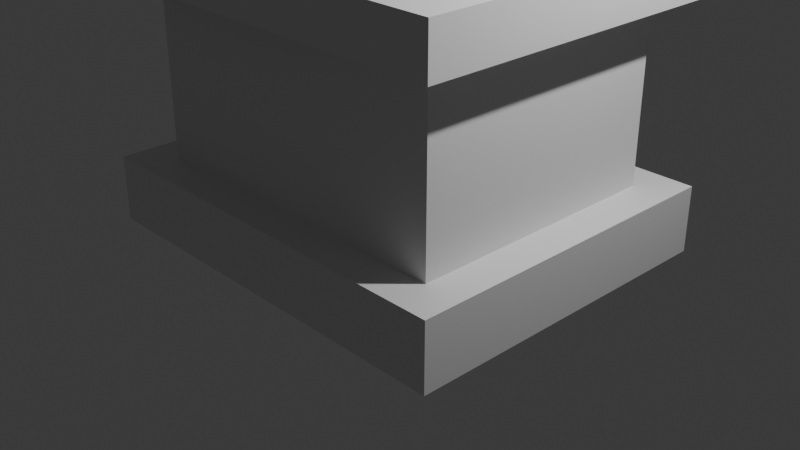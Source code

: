 # Source: cat_den.blend  (saved by Blender 5.0.119; exported with 4.5.12 LTS)
import bpy
from mathutils import Matrix  # noqa: F401  (used for matrix-valued properties, if any)

bpy.ops.wm.read_factory_settings(use_empty=True)
scene = bpy.context.scene
scene.name = 'Scene'

# ---- collections
col_collection = bpy.data.collections.new('Collection'); scene.collection.children.link(col_collection)

# ---- materials (node trees are filled in below, after node groups)
mat_material = bpy.data.materials.new('Material')
mat_material.alpha_threshold = 0.0
mat_material.use_backface_culling_lightprobe_volume = False
mat_material.roughness = 0.5
mat_material.line_color = (0.0, 0.0, 0.0, 1.0)

# ---- material node trees
mat_material.use_nodes = True; mat_material.node_tree.nodes.clear()
_N = mat_material.node_tree.nodes; _L = mat_material.node_tree.links
n0 = _N.new('ShaderNodeOutputMaterial'); n0.name = 'Material Output'; n0.location = (200, 100)
n1 = _N.new('ShaderNodeBsdfPrincipled'); n1.name = 'Principled BSDF'; n1.location = (-200, 100)
_L.new(n1.outputs[0], n0.inputs[0])
n0.is_active_output = True

# ---- world
world_world = bpy.data.worlds.new('World'); scene.world = world_world
world_world.use_nodes = True; world_world.node_tree.nodes.clear()
_N = world_world.node_tree.nodes; _L = world_world.node_tree.links
n0 = _N.new('ShaderNodeOutputWorld'); n0.name = 'World Output'; n0.location = (200, 100)
n1 = _N.new('ShaderNodeBackground'); n1.name = 'Background'; n1.location = (-200, 100)
n1.inputs[0].default_value = (0.05088, 0.05088, 0.05088, 1.0)
_L.new(n1.outputs[0], n0.inputs[0])
n0.is_active_output = True
world_world.color = (0.05088, 0.05088, 0.05088)
world_world.sun_shadow_jitter_overblur = 0.0

# ---- cameras
cam_camera = bpy.data.cameras.new('Camera')
cam_camera.clip_end = 100.0
cam_camera.ortho_scale = 7.314

# ---- lights
light_light = bpy.data.lights.new('Light', 'POINT')
light_light.energy = 1000.0
light_light.shadow_soft_size = 0.1

# ---- meshes
me_cube = bpy.data.meshes.new('Cube')
me_cube.from_pydata([(2.2, 1.8, 0.35), (2.2, 1.8, -0.35), (2.2, -1.8, 0.35), (2.2, -1.8, -0.35), (-2.2, 1.8, 0.35), (-2.2, 1.8, -0.35), (-2.2, -1.8, 0.35), (-2.2, -1.8, -0.35)], [], [(0, 4, 6, 2), (3, 2, 6, 7), (7, 6, 4, 5), (5, 1, 3, 7), (1, 0, 2, 3), (5, 4, 0, 1)])
_uv = me_cube.uv_layers.new(name='UVMap')
_uv.uv.foreach_set('vector', [0.625, 0.5, 0.875, 0.5, 0.875, 0.75, 0.625, 0.75, 0.375, 0.75, 0.625, 0.75, 0.625, 1.0, 0.375, 1.0, 0.375, 0.0, 0.625, 0.0, 0.625, 0.25, 0.375, 0.25, 0.125, 0.5, 0.375, 0.5, 0.375, 0.75, 0.125, 0.75, 0.375, 0.5, 0.625, 0.5, 0.625, 0.75, 0.375, 0.75, 0.375, 0.25, 0.625, 0.25, 0.625, 0.5, 0.375, 0.5])
me_cube.materials.append(mat_material)
me_cube.use_mirror_vertex_groups = False
me_cube.update()
me_cube_001 = bpy.data.meshes.new('Cube.001')
me_cube_001.from_pydata([(-1.8, -1.4, -1.0), (-1.8, -1.4, 1.0), (-0.7, 0.35, -0.04373), (-1.8, 1.4, -1.0), (-1.8, 1.4, 1.0), (1.8, -1.4, -1.0), (1.8, -1.4, 1.0), (0.7, 0.35, -0.04373), (1.8, 1.4, -1.0), (1.8, 1.4, 1.0), (-0.7, 1.4, -0.04373), (-0.7, 1.4, -1.0), (0.7, 1.4, -0.04373), (0.7, 1.4, -1.0), (0.7, 0.35, -1.0), (-0.7, 0.35, -1.0)], [], [(0, 1, 4, 3), (3, 4, 9, 8, 13, 12, 10, 11), (8, 9, 6, 5), (5, 6, 1, 0), (8, 5, 0, 3, 11, 15, 14, 13), (9, 4, 1, 6), (10, 2, 15, 11), (7, 12, 13, 14), (2, 7, 14, 15), (7, 2, 10, 12)])
_uv = me_cube_001.uv_layers.new(name='UVMap')
_uv.uv.foreach_set('vector', [0.375, 0.0, 0.625, 0.0, 0.625, 0.25, 0.375, 0.25, 0.375, 0.25, 0.625, 0.25, 0.625, 0.5, 0.375, 0.5, 0.375, 0.4236, 0.4945, 0.4236, 0.4945, 0.3264, 0.375, 0.3264, 0.375, 0.5, 0.625, 0.5, 0.625, 0.75, 0.375, 0.75, 0.375, 0.75, 0.625, 0.75, 0.625, 1.0, 0.375, 1.0, 0.375, 0.5, 0.375, 0.75, 0.125, 0.75, 0.125, 0.5, 0.2014, 0.5, 0.2014, 0.5938, 0.2986, 0.5938, 0.2986, 0.5, 0.625, 0.5, 0.875, 0.5, 0.875, 0.75, 0.625, 0.75, 0.625, 0.2187, 0.625, 0.0, 0.3859, 0.0, 0.3859, 0.2187, 0.625, 0.75, 0.625, 0.5312, 0.3859, 0.5312, 0.3859, 0.75, 0.625, 1.0, 0.625, 0.75, 0.3859, 0.75, 0.3859, 1.0, 0.625, 0.75, 0.875, 0.75, 0.875, 0.5312, 0.625, 0.5312])
me_cube_001.update()
me_cube_002 = bpy.data.meshes.new('Cube.002')
me_cube_002.from_pydata([(-2.1, -1.7, -0.25), (-2.1, -1.7, 0.25), (-2.1, 1.7, -0.25), (-2.1, 1.7, 0.25), (2.1, -1.7, -0.25), (2.1, -1.7, 0.25), (2.1, 1.7, -0.25), (2.1, 1.7, 0.25)], [], [(0, 1, 3, 2), (2, 3, 7, 6), (6, 7, 5, 4), (4, 5, 1, 0), (2, 6, 4, 0), (7, 3, 1, 5)])
_uv = me_cube_002.uv_layers.new(name='UVMap')
_uv.uv.foreach_set('vector', [0.375, 0.0, 0.625, 0.0, 0.625, 0.25, 0.375, 0.25, 0.375, 0.25, 0.625, 0.25, 0.625, 0.5, 0.375, 0.5, 0.375, 0.5, 0.625, 0.5, 0.625, 0.75, 0.375, 0.75, 0.375, 0.75, 0.625, 0.75, 0.625, 1.0, 0.375, 1.0, 0.125, 0.5, 0.375, 0.5, 0.375, 0.75, 0.125, 0.75, 0.625, 0.5, 0.875, 0.5, 0.875, 0.75, 0.625, 0.75])
me_cube_002.update()
me_cone_001 = bpy.data.meshes.new('Cone.001')
me_cone_001.from_pydata([(-0.0395, 0.216, -0.224), (0.1732, 0.0, -0.2616), (-0.0395, -0.216, -0.224), (-0.2522, 0.0, -0.1865), (0.0395, 0.0, 0.224)], [], [(0, 4, 1), (1, 4, 2), (0, 1, 2, 3), (2, 4, 3), (3, 4, 0)])
_uv = me_cone_001.uv_layers.new(name='UVMap')
_uv.uv.foreach_set('vector', [0.25, 0.49, 0.25, 0.25, 0.49, 0.25, 0.49, 0.25, 0.25, 0.25, 0.25, 0.01, 0.75, 0.49, 0.99, 0.25, 0.75, 0.01, 0.51, 0.25, 0.25, 0.01, 0.25, 0.25, 0.01, 0.25, 0.01, 0.25, 0.25, 0.25, 0.25, 0.49])
me_cone_001.update()
me_cone_002 = bpy.data.meshes.new('Cone.002')
me_cone_002.from_pydata([(0.0395, 0.216, -0.224), (0.2522, 0.0, -0.1865), (0.0395, -0.216, -0.224), (-0.1732, 0.0, -0.2616), (-0.0395, 0.0, 0.224)], [], [(0, 4, 1), (1, 4, 2), (0, 1, 2, 3), (2, 4, 3), (3, 4, 0)])
_uv = me_cone_002.uv_layers.new(name='UVMap')
_uv.uv.foreach_set('vector', [0.25, 0.49, 0.25, 0.25, 0.49, 0.25, 0.49, 0.25, 0.25, 0.25, 0.25, 0.01, 0.75, 0.49, 0.99, 0.25, 0.75, 0.01, 0.51, 0.25, 0.25, 0.01, 0.25, 0.25, 0.01, 0.25, 0.01, 0.25, 0.25, 0.25, 0.25, 0.49])
me_cone_002.update()
me_cube_005 = bpy.data.meshes.new('Cube.005')
me_cube_005.from_pydata([(-0.0294, -0.06, -1.046), (-0.0294, -0.06, 0.05439), (-0.0294, 0.06, -1.046), (-0.0294, 0.06, 0.05439), (0.0294, -0.06, -1.046), (0.0294, -0.06, 0.05439), (0.0294, 0.06, -1.046), (0.0294, 0.06, 0.05439)], [], [(0, 1, 3, 2), (2, 3, 7, 6), (6, 7, 5, 4), (4, 5, 1, 0), (2, 6, 4, 0), (7, 3, 1, 5)])
_uv = me_cube_005.uv_layers.new(name='UVMap')
_uv.uv.foreach_set('vector', [0.375, 0.0, 0.625, 0.0, 0.625, 0.25, 0.375, 0.25, 0.375, 0.25, 0.625, 0.25, 0.625, 0.5, 0.375, 0.5, 0.375, 0.5, 0.625, 0.5, 0.625, 0.75, 0.375, 0.75, 0.375, 0.75, 0.625, 0.75, 0.625, 1.0, 0.375, 1.0, 0.125, 0.5, 0.375, 0.5, 0.375, 0.75, 0.125, 0.75, 0.625, 0.5, 0.875, 0.5, 0.875, 0.75, 0.625, 0.75])
me_cube_005.update()
me_cube_006 = bpy.data.meshes.new('Cube.006')
me_cube_006.from_pydata([(-0.0294, -0.06, -1.046), (-0.0294, -0.06, 0.05439), (-0.0294, 0.06, -1.046), (-0.0294, 0.06, 0.05439), (0.0294, -0.06, -1.046), (0.0294, -0.06, 0.05439), (0.0294, 0.06, -1.046), (0.0294, 0.06, 0.05439)], [], [(0, 1, 3, 2), (2, 3, 7, 6), (6, 7, 5, 4), (4, 5, 1, 0), (2, 6, 4, 0), (7, 3, 1, 5)])
_uv = me_cube_006.uv_layers.new(name='UVMap')
_uv.uv.foreach_set('vector', [0.375, 0.0, 0.625, 0.0, 0.625, 0.25, 0.375, 0.25, 0.375, 0.25, 0.625, 0.25, 0.625, 0.5, 0.375, 0.5, 0.375, 0.5, 0.625, 0.5, 0.625, 0.75, 0.375, 0.75, 0.375, 0.75, 0.625, 0.75, 0.625, 1.0, 0.375, 1.0, 0.125, 0.5, 0.375, 0.5, 0.375, 0.75, 0.125, 0.75, 0.625, 0.5, 0.875, 0.5, 0.875, 0.75, 0.625, 0.75])
me_cube_006.update()
me_cube_007 = bpy.data.meshes.new('Cube.007')
me_cube_007.from_pydata([(-0.0294, -0.06, -1.046), (-0.0294, -0.06, 0.05439), (-0.0294, 0.06, -1.046), (-0.0294, 0.06, 0.05439), (0.0294, -0.06, -1.046), (0.0294, -0.06, 0.05439), (0.0294, 0.06, -1.046), (0.0294, 0.06, 0.05439)], [], [(0, 1, 3, 2), (2, 3, 7, 6), (6, 7, 5, 4), (4, 5, 1, 0), (2, 6, 4, 0), (7, 3, 1, 5)])
_uv = me_cube_007.uv_layers.new(name='UVMap')
_uv.uv.foreach_set('vector', [0.375, 0.0, 0.625, 0.0, 0.625, 0.25, 0.375, 0.25, 0.375, 0.25, 0.625, 0.25, 0.625, 0.5, 0.375, 0.5, 0.375, 0.5, 0.625, 0.5, 0.625, 0.75, 0.375, 0.75, 0.375, 0.75, 0.625, 0.75, 0.625, 1.0, 0.375, 1.0, 0.125, 0.5, 0.375, 0.5, 0.375, 0.75, 0.125, 0.75, 0.625, 0.5, 0.875, 0.5, 0.875, 0.75, 0.625, 0.75])
me_cube_007.update()

# ---- objects
ob_den_base = bpy.data.objects.new('den_base', me_cube)
ob_light = bpy.data.objects.new('Light', light_light)
ob_camera = bpy.data.objects.new('Camera', cam_camera)
ob_den_body = bpy.data.objects.new('den_body', me_cube_001)
ob_roof_slab = bpy.data.objects.new('roof_slab', me_cube_002)
ob_ear_l = bpy.data.objects.new('ear_L', me_cone_001)
ob_ear_r = bpy.data.objects.new('ear_R', me_cone_002)
ob_vine_01 = bpy.data.objects.new('vine_01', me_cube_005)
ob_vine_02 = bpy.data.objects.new('vine_02', me_cube_006)
ob_vine_03 = bpy.data.objects.new('vine_03', me_cube_007)
ob_den_cat = bpy.data.objects.new('den_cat', None)

# ---- transforms, parenting, visibility, modifiers, constraints
ob_den_base.parent = ob_den_cat
ob_den_base.location = (0.0, 0.0, 0.175)
ob_den_base.lock_rotations_4d = False
ob_den_base.empty_display_type = 'ARROWS'
ob_den_base.lineart.crease_threshold = 0.0
ob_light.location = (4.076, 1.005, 5.904)
ob_light.rotation_euler = (0.6503, 0.05522, 1.866)
ob_light.lock_rotations_4d = False
ob_light.empty_display_type = 'ARROWS'
ob_light.color = (0.0, 0.0, 0.0, 0.0)
ob_light.lineart.crease_threshold = 0.0
ob_camera.location = (7.359, -6.926, 4.958)
ob_camera.rotation_euler = (1.109, 0.0, 0.8149)
ob_camera.lock_rotations_4d = False
ob_camera.empty_display_type = 'ARROWS'
ob_camera.color = (0.0, 0.0, 0.0, 0.0)
ob_camera.display_type = 'WIRE'
ob_camera.lineart.crease_threshold = 0.0
ob_den_body.parent = ob_den_cat
ob_den_body.location = (0.0, 0.0, 1.444)
ob_roof_slab.parent = ob_den_cat
ob_roof_slab.location = (0.0, 0.0, 2.6)
ob_ear_l.parent = ob_den_cat
ob_ear_l.location = (-0.45, 0.45, 3.05)
ob_ear_r.parent = ob_den_cat
ob_ear_r.location = (0.45, 0.45, 3.05)
ob_vine_01.parent = ob_den_cat
ob_vine_01.location = (-0.5, 1.782, 2.658)
ob_vine_02.parent = ob_den_cat
ob_vine_02.location = (0.0, 1.782, 2.658)
ob_vine_03.parent = ob_den_cat
ob_vine_03.location = (0.5, 1.782, 2.658)
ob_den_cat.location = (0.0, 0.0, 0.0)

# ---- collection membership
col_collection.objects.link(ob_den_base)
col_collection.objects.link(ob_light)
col_collection.objects.link(ob_camera)
col_collection.objects.link(ob_den_body)
col_collection.objects.link(ob_roof_slab)
col_collection.objects.link(ob_ear_l)
col_collection.objects.link(ob_ear_r)
col_collection.objects.link(ob_vine_01)
col_collection.objects.link(ob_vine_02)
col_collection.objects.link(ob_vine_03)
col_collection.objects.link(ob_den_cat)

# ---- scene / render settings (as saved in the file)
scene.camera = ob_camera
scene.frame_start = 1; scene.frame_end = 250; scene.frame_set(1)
scene.render.engine = 'BLENDER_EEVEE_NEXT'
scene.render.bake_bias = 0.0
scene.render.bake_samples = 0
scene.cycles.sampling_pattern = 'TABULATED_SOBOL'
scene.eevee.use_volume_custom_range = False
bpy.context.view_layer.update()
